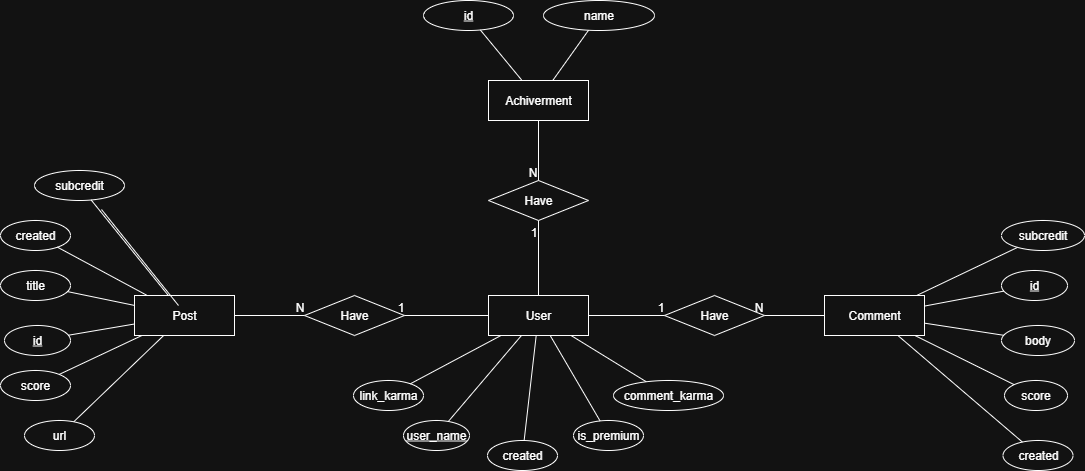

The diagram above was exported from draw.io. Its source (the exported page's mxGraphModel, read from the mxfile embedded in the PNG):
<mxGraphModel dx="2053" dy="661" grid="1" gridSize="10" guides="1" tooltips="1" connect="1" arrows="1" fold="1" page="1" pageScale="1" pageWidth="827" pageHeight="1169" math="0" shadow="0">
  <root>
    <mxCell id="0" />
    <mxCell id="1" parent="0" />
    <mxCell id="A3osPmlkNKYk58xy5BI0-1" value="User" style="whiteSpace=wrap;html=1;align=center;" vertex="1" parent="1">
      <mxGeometry x="314" y="585" width="100" height="40" as="geometry" />
    </mxCell>
    <mxCell id="A3osPmlkNKYk58xy5BI0-2" value="Achiverment" style="whiteSpace=wrap;html=1;align=center;" vertex="1" parent="1">
      <mxGeometry x="314" y="370" width="100" height="40" as="geometry" />
    </mxCell>
    <mxCell id="A3osPmlkNKYk58xy5BI0-3" value="Post" style="whiteSpace=wrap;html=1;align=center;" vertex="1" parent="1">
      <mxGeometry x="-40" y="585" width="100" height="40" as="geometry" />
    </mxCell>
    <mxCell id="A3osPmlkNKYk58xy5BI0-4" value="Comment" style="whiteSpace=wrap;html=1;align=center;" vertex="1" parent="1">
      <mxGeometry x="650" y="585" width="100" height="40" as="geometry" />
    </mxCell>
    <mxCell id="A3osPmlkNKYk58xy5BI0-5" value="Have" style="shape=rhombus;perimeter=rhombusPerimeter;whiteSpace=wrap;html=1;align=center;" vertex="1" parent="1">
      <mxGeometry x="314" y="470" width="100" height="40" as="geometry" />
    </mxCell>
    <mxCell id="A3osPmlkNKYk58xy5BI0-7" value="Have" style="shape=rhombus;perimeter=rhombusPerimeter;whiteSpace=wrap;html=1;align=center;" vertex="1" parent="1">
      <mxGeometry x="130" y="585" width="100" height="40" as="geometry" />
    </mxCell>
    <mxCell id="A3osPmlkNKYk58xy5BI0-8" value="Have" style="shape=rhombus;perimeter=rhombusPerimeter;whiteSpace=wrap;html=1;align=center;" vertex="1" parent="1">
      <mxGeometry x="490" y="585" width="100" height="40" as="geometry" />
    </mxCell>
    <mxCell id="A3osPmlkNKYk58xy5BI0-9" value="" style="endArrow=none;html=1;rounded=0;" edge="1" parent="1" source="A3osPmlkNKYk58xy5BI0-1" target="A3osPmlkNKYk58xy5BI0-7">
      <mxGeometry relative="1" as="geometry">
        <mxPoint x="200" y="560" as="sourcePoint" />
        <mxPoint x="140" y="490" as="targetPoint" />
      </mxGeometry>
    </mxCell>
    <mxCell id="A3osPmlkNKYk58xy5BI0-10" value="1" style="resizable=0;html=1;whiteSpace=wrap;align=right;verticalAlign=bottom;" connectable="0" vertex="1" parent="A3osPmlkNKYk58xy5BI0-9">
      <mxGeometry x="1" relative="1" as="geometry" />
    </mxCell>
    <mxCell id="A3osPmlkNKYk58xy5BI0-11" value="" style="endArrow=none;html=1;rounded=0;" edge="1" parent="1" source="A3osPmlkNKYk58xy5BI0-3" target="A3osPmlkNKYk58xy5BI0-7">
      <mxGeometry relative="1" as="geometry">
        <mxPoint x="220" y="530" as="sourcePoint" />
        <mxPoint x="380" y="530" as="targetPoint" />
      </mxGeometry>
    </mxCell>
    <mxCell id="A3osPmlkNKYk58xy5BI0-12" value="N" style="resizable=0;html=1;whiteSpace=wrap;align=right;verticalAlign=bottom;" connectable="0" vertex="1" parent="A3osPmlkNKYk58xy5BI0-11">
      <mxGeometry x="1" relative="1" as="geometry" />
    </mxCell>
    <mxCell id="A3osPmlkNKYk58xy5BI0-13" value="" style="endArrow=none;html=1;rounded=0;" edge="1" parent="1" source="A3osPmlkNKYk58xy5BI0-1" target="A3osPmlkNKYk58xy5BI0-8">
      <mxGeometry relative="1" as="geometry">
        <mxPoint x="494" y="690" as="sourcePoint" />
        <mxPoint x="410" y="690" as="targetPoint" />
      </mxGeometry>
    </mxCell>
    <mxCell id="A3osPmlkNKYk58xy5BI0-14" value="1" style="resizable=0;html=1;whiteSpace=wrap;align=right;verticalAlign=bottom;" connectable="0" vertex="1" parent="A3osPmlkNKYk58xy5BI0-13">
      <mxGeometry x="1" relative="1" as="geometry" />
    </mxCell>
    <mxCell id="A3osPmlkNKYk58xy5BI0-15" value="" style="endArrow=none;html=1;rounded=0;" edge="1" parent="1" source="A3osPmlkNKYk58xy5BI0-4" target="A3osPmlkNKYk58xy5BI0-8">
      <mxGeometry relative="1" as="geometry">
        <mxPoint x="490" y="730" as="sourcePoint" />
        <mxPoint x="560" y="730" as="targetPoint" />
      </mxGeometry>
    </mxCell>
    <mxCell id="A3osPmlkNKYk58xy5BI0-16" value="N" style="resizable=0;html=1;whiteSpace=wrap;align=right;verticalAlign=bottom;" connectable="0" vertex="1" parent="A3osPmlkNKYk58xy5BI0-15">
      <mxGeometry x="1" relative="1" as="geometry" />
    </mxCell>
    <mxCell id="A3osPmlkNKYk58xy5BI0-17" value="" style="endArrow=none;html=1;rounded=0;" edge="1" parent="1" source="A3osPmlkNKYk58xy5BI0-2" target="A3osPmlkNKYk58xy5BI0-5">
      <mxGeometry relative="1" as="geometry">
        <mxPoint x="510" y="710" as="sourcePoint" />
        <mxPoint x="580" y="710" as="targetPoint" />
      </mxGeometry>
    </mxCell>
    <mxCell id="A3osPmlkNKYk58xy5BI0-18" value="N" style="resizable=0;html=1;whiteSpace=wrap;align=right;verticalAlign=bottom;" connectable="0" vertex="1" parent="A3osPmlkNKYk58xy5BI0-17">
      <mxGeometry x="1" relative="1" as="geometry" />
    </mxCell>
    <mxCell id="A3osPmlkNKYk58xy5BI0-19" value="" style="endArrow=none;html=1;rounded=0;" edge="1" parent="1" source="A3osPmlkNKYk58xy5BI0-1" target="A3osPmlkNKYk58xy5BI0-5">
      <mxGeometry relative="1" as="geometry">
        <mxPoint x="220" y="530" as="sourcePoint" />
        <mxPoint x="380" y="530" as="targetPoint" />
      </mxGeometry>
    </mxCell>
    <mxCell id="A3osPmlkNKYk58xy5BI0-20" value="1" style="resizable=0;html=1;whiteSpace=wrap;align=right;verticalAlign=bottom;" connectable="0" vertex="1" parent="A3osPmlkNKYk58xy5BI0-19">
      <mxGeometry x="1" relative="1" as="geometry">
        <mxPoint y="20" as="offset" />
      </mxGeometry>
    </mxCell>
    <mxCell id="A3osPmlkNKYk58xy5BI0-21" value="user_name" style="ellipse;whiteSpace=wrap;html=1;align=center;fontStyle=4;" vertex="1" parent="1">
      <mxGeometry x="229" y="710" width="66" height="30" as="geometry" />
    </mxCell>
    <mxCell id="A3osPmlkNKYk58xy5BI0-22" value="link_karma" style="ellipse;whiteSpace=wrap;html=1;align=center;" vertex="1" parent="1">
      <mxGeometry x="179" y="670" width="70" height="30" as="geometry" />
    </mxCell>
    <mxCell id="A3osPmlkNKYk58xy5BI0-23" value="comment_karma" style="ellipse;whiteSpace=wrap;html=1;align=center;" vertex="1" parent="1">
      <mxGeometry x="439" y="670" width="110" height="30" as="geometry" />
    </mxCell>
    <mxCell id="A3osPmlkNKYk58xy5BI0-24" value="created" style="ellipse;whiteSpace=wrap;html=1;align=center;" vertex="1" parent="1">
      <mxGeometry x="313" y="730" width="70" height="30" as="geometry" />
    </mxCell>
    <mxCell id="A3osPmlkNKYk58xy5BI0-26" value="is_premium" style="ellipse;whiteSpace=wrap;html=1;align=center;" vertex="1" parent="1">
      <mxGeometry x="399" y="710" width="70" height="30" as="geometry" />
    </mxCell>
    <mxCell id="A3osPmlkNKYk58xy5BI0-28" value="id" style="ellipse;whiteSpace=wrap;html=1;align=center;fontStyle=4;" vertex="1" parent="1">
      <mxGeometry x="249" y="290" width="90" height="30" as="geometry" />
    </mxCell>
    <mxCell id="A3osPmlkNKYk58xy5BI0-30" value="name" style="ellipse;whiteSpace=wrap;html=1;align=center;" vertex="1" parent="1">
      <mxGeometry x="369" y="290" width="111" height="30" as="geometry" />
    </mxCell>
    <mxCell id="A3osPmlkNKYk58xy5BI0-31" value="id" style="ellipse;whiteSpace=wrap;html=1;align=center;fontStyle=4;" vertex="1" parent="1">
      <mxGeometry x="-170" y="615" width="66" height="30" as="geometry" />
    </mxCell>
    <mxCell id="A3osPmlkNKYk58xy5BI0-32" value="score" style="ellipse;whiteSpace=wrap;html=1;align=center;" vertex="1" parent="1">
      <mxGeometry x="-174" y="660" width="70" height="30" as="geometry" />
    </mxCell>
    <mxCell id="A3osPmlkNKYk58xy5BI0-33" value="url" style="ellipse;whiteSpace=wrap;html=1;align=center;" vertex="1" parent="1">
      <mxGeometry x="-150" y="710" width="70" height="30" as="geometry" />
    </mxCell>
    <mxCell id="A3osPmlkNKYk58xy5BI0-34" value="created" style="ellipse;whiteSpace=wrap;html=1;align=center;" vertex="1" parent="1">
      <mxGeometry x="-174" y="510" width="70" height="30" as="geometry" />
    </mxCell>
    <mxCell id="A3osPmlkNKYk58xy5BI0-35" value="subcredit" style="ellipse;whiteSpace=wrap;html=1;align=center;" vertex="1" parent="1">
      <mxGeometry x="-140" y="460" width="90" height="30" as="geometry" />
    </mxCell>
    <mxCell id="A3osPmlkNKYk58xy5BI0-36" value="title" style="ellipse;whiteSpace=wrap;html=1;align=center;" vertex="1" parent="1">
      <mxGeometry x="-174" y="560" width="70" height="30" as="geometry" />
    </mxCell>
    <mxCell id="A3osPmlkNKYk58xy5BI0-39" value="id" style="ellipse;whiteSpace=wrap;html=1;align=center;fontStyle=4;" vertex="1" parent="1">
      <mxGeometry x="827" y="560" width="66" height="30" as="geometry" />
    </mxCell>
    <mxCell id="A3osPmlkNKYk58xy5BI0-40" value="score" style="ellipse;whiteSpace=wrap;html=1;align=center;" vertex="1" parent="1">
      <mxGeometry x="830" y="670" width="63" height="30" as="geometry" />
    </mxCell>
    <mxCell id="A3osPmlkNKYk58xy5BI0-41" value="body" style="ellipse;whiteSpace=wrap;html=1;align=center;" vertex="1" parent="1">
      <mxGeometry x="827" y="615" width="73" height="30" as="geometry" />
    </mxCell>
    <mxCell id="A3osPmlkNKYk58xy5BI0-42" value="subcredit" style="ellipse;whiteSpace=wrap;html=1;align=center;" vertex="1" parent="1">
      <mxGeometry x="827" y="510" width="83" height="30" as="geometry" />
    </mxCell>
    <mxCell id="A3osPmlkNKYk58xy5BI0-45" value="created" style="ellipse;whiteSpace=wrap;html=1;align=center;" vertex="1" parent="1">
      <mxGeometry x="828.5" y="730" width="70" height="30" as="geometry" />
    </mxCell>
    <mxCell id="A3osPmlkNKYk58xy5BI0-46" value="" style="endArrow=none;html=1;rounded=0;" edge="1" parent="1" source="A3osPmlkNKYk58xy5BI0-35" target="A3osPmlkNKYk58xy5BI0-3">
      <mxGeometry relative="1" as="geometry">
        <mxPoint x="-20" y="490" as="sourcePoint" />
        <mxPoint x="140" y="490" as="targetPoint" />
      </mxGeometry>
    </mxCell>
    <mxCell id="A3osPmlkNKYk58xy5BI0-47" value="" style="endArrow=none;html=1;rounded=0;" edge="1" parent="1" source="A3osPmlkNKYk58xy5BI0-30" target="A3osPmlkNKYk58xy5BI0-2">
      <mxGeometry relative="1" as="geometry">
        <mxPoint x="120" y="350" as="sourcePoint" />
        <mxPoint x="280" y="350" as="targetPoint" />
      </mxGeometry>
    </mxCell>
    <mxCell id="A3osPmlkNKYk58xy5BI0-48" value="" style="endArrow=none;html=1;rounded=0;" edge="1" parent="1" source="A3osPmlkNKYk58xy5BI0-28" target="A3osPmlkNKYk58xy5BI0-2">
      <mxGeometry relative="1" as="geometry">
        <mxPoint x="120" y="350" as="sourcePoint" />
        <mxPoint x="280" y="350" as="targetPoint" />
      </mxGeometry>
    </mxCell>
    <mxCell id="A3osPmlkNKYk58xy5BI0-50" value="" style="endArrow=none;html=1;rounded=0;" edge="1" parent="1" source="A3osPmlkNKYk58xy5BI0-36" target="A3osPmlkNKYk58xy5BI0-3">
      <mxGeometry relative="1" as="geometry">
        <mxPoint x="160" y="530" as="sourcePoint" />
        <mxPoint x="237" y="626" as="targetPoint" />
      </mxGeometry>
    </mxCell>
    <mxCell id="A3osPmlkNKYk58xy5BI0-51" value="" style="endArrow=none;html=1;rounded=0;" edge="1" parent="1" source="A3osPmlkNKYk58xy5BI0-32" target="A3osPmlkNKYk58xy5BI0-3">
      <mxGeometry relative="1" as="geometry">
        <mxPoint x="170" y="520" as="sourcePoint" />
        <mxPoint x="247" y="616" as="targetPoint" />
      </mxGeometry>
    </mxCell>
    <mxCell id="A3osPmlkNKYk58xy5BI0-52" value="" style="endArrow=none;html=1;rounded=0;" edge="1" parent="1" source="A3osPmlkNKYk58xy5BI0-31" target="A3osPmlkNKYk58xy5BI0-3">
      <mxGeometry relative="1" as="geometry">
        <mxPoint x="170" y="520" as="sourcePoint" />
        <mxPoint x="247" y="616" as="targetPoint" />
      </mxGeometry>
    </mxCell>
    <mxCell id="A3osPmlkNKYk58xy5BI0-53" value="" style="endArrow=none;html=1;rounded=0;" edge="1" parent="1" source="A3osPmlkNKYk58xy5BI0-34" target="A3osPmlkNKYk58xy5BI0-3">
      <mxGeometry relative="1" as="geometry">
        <mxPoint x="170" y="520" as="sourcePoint" />
        <mxPoint x="247" y="616" as="targetPoint" />
      </mxGeometry>
    </mxCell>
    <mxCell id="A3osPmlkNKYk58xy5BI0-54" value="" style="endArrow=none;html=1;rounded=0;" edge="1" parent="1" source="A3osPmlkNKYk58xy5BI0-3" target="A3osPmlkNKYk58xy5BI0-33">
      <mxGeometry relative="1" as="geometry">
        <mxPoint x="250" y="670" as="sourcePoint" />
        <mxPoint x="327" y="766" as="targetPoint" />
      </mxGeometry>
    </mxCell>
    <mxCell id="A3osPmlkNKYk58xy5BI0-55" value="" style="endArrow=none;html=1;rounded=0;" edge="1" parent="1" source="A3osPmlkNKYk58xy5BI0-1" target="A3osPmlkNKYk58xy5BI0-22">
      <mxGeometry relative="1" as="geometry">
        <mxPoint x="170" y="730" as="sourcePoint" />
        <mxPoint x="247" y="826" as="targetPoint" />
      </mxGeometry>
    </mxCell>
    <mxCell id="A3osPmlkNKYk58xy5BI0-56" value="" style="endArrow=none;html=1;rounded=0;" edge="1" parent="1" source="A3osPmlkNKYk58xy5BI0-1" target="A3osPmlkNKYk58xy5BI0-21">
      <mxGeometry relative="1" as="geometry">
        <mxPoint x="330" y="890" as="sourcePoint" />
        <mxPoint x="407" y="986" as="targetPoint" />
      </mxGeometry>
    </mxCell>
    <mxCell id="A3osPmlkNKYk58xy5BI0-57" value="" style="endArrow=none;html=1;rounded=0;" edge="1" parent="1">
      <mxGeometry relative="1" as="geometry">
        <mxPoint x="-73" y="499" as="sourcePoint" />
        <mxPoint x="4" y="595" as="targetPoint" />
      </mxGeometry>
    </mxCell>
    <mxCell id="A3osPmlkNKYk58xy5BI0-58" value="" style="endArrow=none;html=1;rounded=0;" edge="1" parent="1" source="A3osPmlkNKYk58xy5BI0-1" target="A3osPmlkNKYk58xy5BI0-24">
      <mxGeometry relative="1" as="geometry">
        <mxPoint x="500" y="780" as="sourcePoint" />
        <mxPoint x="577" y="876" as="targetPoint" />
      </mxGeometry>
    </mxCell>
    <mxCell id="A3osPmlkNKYk58xy5BI0-59" value="" style="endArrow=none;html=1;rounded=0;" edge="1" parent="1" source="A3osPmlkNKYk58xy5BI0-1" target="A3osPmlkNKYk58xy5BI0-26">
      <mxGeometry relative="1" as="geometry">
        <mxPoint x="510" y="800" as="sourcePoint" />
        <mxPoint x="587" y="896" as="targetPoint" />
      </mxGeometry>
    </mxCell>
    <mxCell id="A3osPmlkNKYk58xy5BI0-60" value="" style="endArrow=none;html=1;rounded=0;" edge="1" parent="1" source="A3osPmlkNKYk58xy5BI0-1" target="A3osPmlkNKYk58xy5BI0-23">
      <mxGeometry relative="1" as="geometry">
        <mxPoint x="520" y="780" as="sourcePoint" />
        <mxPoint x="597" y="876" as="targetPoint" />
      </mxGeometry>
    </mxCell>
    <mxCell id="A3osPmlkNKYk58xy5BI0-61" value="" style="endArrow=none;html=1;rounded=0;" edge="1" parent="1" source="A3osPmlkNKYk58xy5BI0-42" target="A3osPmlkNKYk58xy5BI0-4">
      <mxGeometry relative="1" as="geometry">
        <mxPoint x="700" y="730" as="sourcePoint" />
        <mxPoint x="777" y="826" as="targetPoint" />
      </mxGeometry>
    </mxCell>
    <mxCell id="A3osPmlkNKYk58xy5BI0-62" value="" style="endArrow=none;html=1;rounded=0;" edge="1" parent="1" source="A3osPmlkNKYk58xy5BI0-4" target="A3osPmlkNKYk58xy5BI0-39">
      <mxGeometry relative="1" as="geometry">
        <mxPoint x="760" y="710" as="sourcePoint" />
        <mxPoint x="837" y="806" as="targetPoint" />
      </mxGeometry>
    </mxCell>
    <mxCell id="A3osPmlkNKYk58xy5BI0-63" value="" style="endArrow=none;html=1;rounded=0;" edge="1" parent="1" source="A3osPmlkNKYk58xy5BI0-4" target="A3osPmlkNKYk58xy5BI0-41">
      <mxGeometry relative="1" as="geometry">
        <mxPoint x="790" y="780" as="sourcePoint" />
        <mxPoint x="867" y="876" as="targetPoint" />
      </mxGeometry>
    </mxCell>
    <mxCell id="A3osPmlkNKYk58xy5BI0-64" value="" style="endArrow=none;html=1;rounded=0;" edge="1" parent="1" source="A3osPmlkNKYk58xy5BI0-4" target="A3osPmlkNKYk58xy5BI0-40">
      <mxGeometry relative="1" as="geometry">
        <mxPoint x="840" y="790" as="sourcePoint" />
        <mxPoint x="917" y="886" as="targetPoint" />
      </mxGeometry>
    </mxCell>
    <mxCell id="A3osPmlkNKYk58xy5BI0-65" value="" style="endArrow=none;html=1;rounded=0;" edge="1" parent="1" source="A3osPmlkNKYk58xy5BI0-4" target="A3osPmlkNKYk58xy5BI0-45">
      <mxGeometry relative="1" as="geometry">
        <mxPoint x="850" y="810" as="sourcePoint" />
        <mxPoint x="930" y="900" as="targetPoint" />
      </mxGeometry>
    </mxCell>
  </root>
</mxGraphModel>